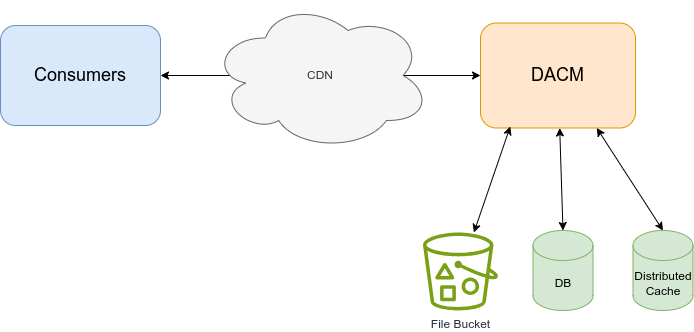

The diagram above was exported from draw.io. Its source (the exported page's mxGraphModel, read from the mxfile embedded in the PNG):
<mxGraphModel dx="1234" dy="1145" grid="1" gridSize="10" guides="1" tooltips="1" connect="1" arrows="1" fold="1" page="1" pageScale="1" pageWidth="1169" pageHeight="827" math="0" shadow="0">
  <root>
    <mxCell id="0" />
    <mxCell id="1" parent="0" />
    <mxCell id="ds5zEs8urDWpPeWL_WKr-1" value="Consumers" style="rounded=1;whiteSpace=wrap;html=1;fillColor=#dae8fc;strokeColor=#6c8ebf;fontSize=18;verticalAlign=middle;" vertex="1" parent="1">
      <mxGeometry x="70" y="305" width="160" height="100" as="geometry" />
    </mxCell>
    <mxCell id="ds5zEs8urDWpPeWL_WKr-2" value="DACM" style="rounded=1;whiteSpace=wrap;html=1;fillColor=#ffe6cc;strokeColor=#d79b00;fontSize=18;" vertex="1" parent="1">
      <mxGeometry x="550" y="302.5" width="155" height="105" as="geometry" />
    </mxCell>
    <mxCell id="ds5zEs8urDWpPeWL_WKr-5" value="DB" style="shape=cylinder3;whiteSpace=wrap;html=1;boundedLbl=1;backgroundOutline=1;size=15;fillColor=#d5e8d4;strokeColor=#82b366;" vertex="1" parent="1">
      <mxGeometry x="602.5" y="510" width="60" height="80" as="geometry" />
    </mxCell>
    <mxCell id="ds5zEs8urDWpPeWL_WKr-6" value="Distributed&lt;div&gt;Cache&lt;/div&gt;" style="shape=cylinder3;whiteSpace=wrap;html=1;boundedLbl=1;backgroundOutline=1;size=15;fillColor=#d5e8d4;strokeColor=#82b366;" vertex="1" parent="1">
      <mxGeometry x="702.5" y="510" width="60" height="80" as="geometry" />
    </mxCell>
    <mxCell id="ds5zEs8urDWpPeWL_WKr-7" value="File Bucket" style="sketch=0;outlineConnect=0;fontColor=#232F3E;gradientColor=none;fillColor=#7AA116;strokeColor=none;dashed=0;verticalLabelPosition=bottom;verticalAlign=top;align=center;html=1;fontSize=12;fontStyle=0;aspect=fixed;pointerEvents=1;shape=mxgraph.aws4.bucket_with_objects;" vertex="1" parent="1">
      <mxGeometry x="492.5" y="512" width="75" height="78" as="geometry" />
    </mxCell>
    <mxCell id="ds5zEs8urDWpPeWL_WKr-9" value="" style="endArrow=classic;startArrow=classic;html=1;rounded=0;exitX=1;exitY=0.5;exitDx=0;exitDy=0;" edge="1" parent="1" source="ds5zEs8urDWpPeWL_WKr-1" target="ds5zEs8urDWpPeWL_WKr-2">
      <mxGeometry width="50" height="50" relative="1" as="geometry">
        <mxPoint x="560" y="610" as="sourcePoint" />
        <mxPoint x="610" y="560" as="targetPoint" />
      </mxGeometry>
    </mxCell>
    <mxCell id="ds5zEs8urDWpPeWL_WKr-3" value="CDN" style="ellipse;shape=cloud;whiteSpace=wrap;html=1;fillColor=#f5f5f5;strokeColor=#666666;fontColor=#333333;" vertex="1" parent="1">
      <mxGeometry x="280" y="280" width="220" height="150" as="geometry" />
    </mxCell>
    <mxCell id="ds5zEs8urDWpPeWL_WKr-10" value="" style="endArrow=classic;startArrow=classic;html=1;rounded=0;exitX=0.5;exitY=0;exitDx=0;exitDy=0;exitPerimeter=0;" edge="1" parent="1" source="ds5zEs8urDWpPeWL_WKr-5" target="ds5zEs8urDWpPeWL_WKr-2">
      <mxGeometry width="50" height="50" relative="1" as="geometry">
        <mxPoint x="560" y="610" as="sourcePoint" />
        <mxPoint x="610" y="560" as="targetPoint" />
      </mxGeometry>
    </mxCell>
    <mxCell id="ds5zEs8urDWpPeWL_WKr-11" value="" style="endArrow=classic;startArrow=classic;html=1;rounded=0;entryX=0.75;entryY=1;entryDx=0;entryDy=0;exitX=0.5;exitY=0;exitDx=0;exitDy=0;exitPerimeter=0;" edge="1" parent="1" source="ds5zEs8urDWpPeWL_WKr-6" target="ds5zEs8urDWpPeWL_WKr-2">
      <mxGeometry width="50" height="50" relative="1" as="geometry">
        <mxPoint x="560" y="610" as="sourcePoint" />
        <mxPoint x="610" y="560" as="targetPoint" />
      </mxGeometry>
    </mxCell>
    <mxCell id="ds5zEs8urDWpPeWL_WKr-12" value="" style="endArrow=classic;startArrow=classic;html=1;rounded=0;entryX=0.192;entryY=0.986;entryDx=0;entryDy=0;entryPerimeter=0;" edge="1" parent="1" source="ds5zEs8urDWpPeWL_WKr-7" target="ds5zEs8urDWpPeWL_WKr-2">
      <mxGeometry width="50" height="50" relative="1" as="geometry">
        <mxPoint x="580" y="500" as="sourcePoint" />
        <mxPoint x="610" y="560" as="targetPoint" />
      </mxGeometry>
    </mxCell>
  </root>
</mxGraphModel>